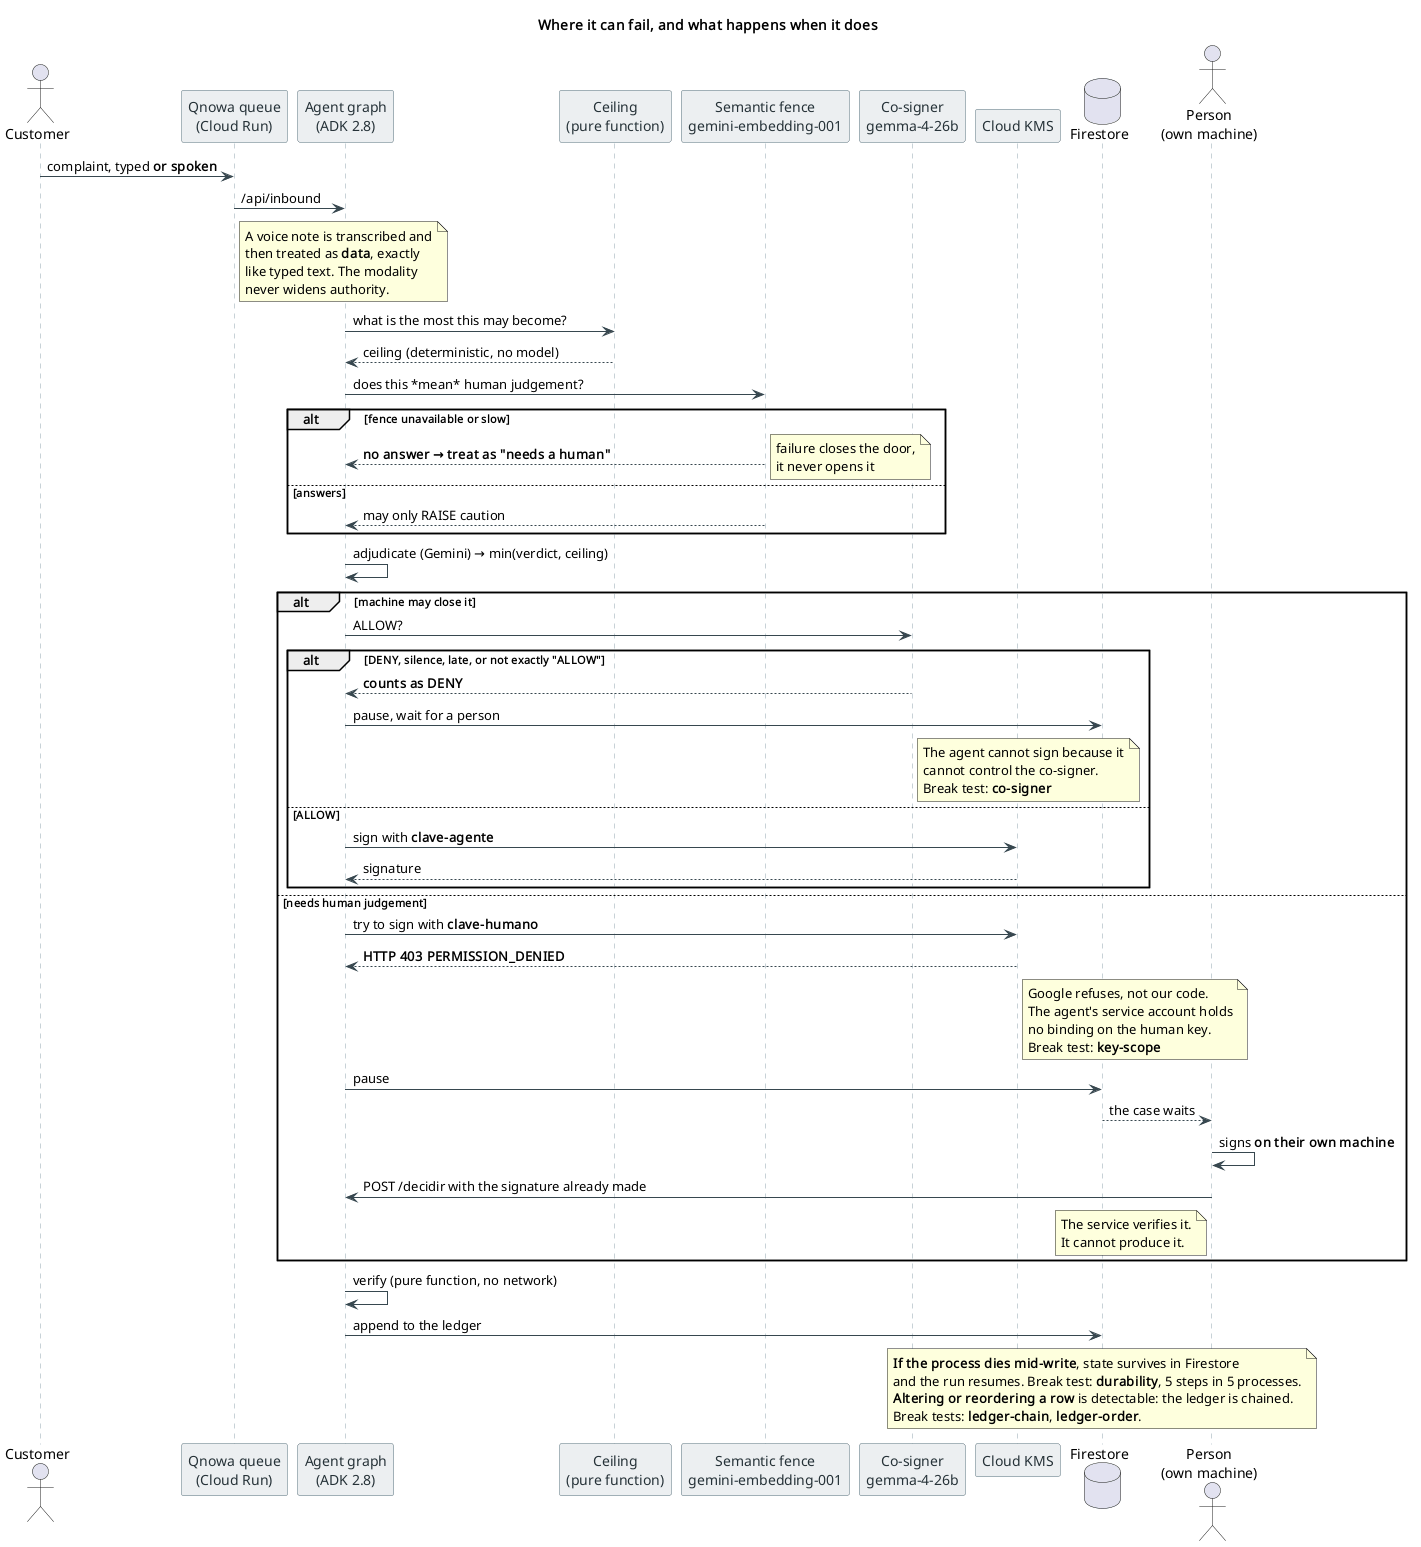

The diagram above was rendered by PlantUML. Its source (embedded in the PNG):
@startuml frontera_y_fallos
' Qué responde este diagrama: "how did you decouple systems, and design
' robust, failure-tolerant agentic systems?"
' Cada punto de fallo marcado abajo tiene un break test que lo ejerce.
skinparam backgroundColor #FFFFFF
skinparam defaultFontName Helvetica
skinparam shadowing false
skinparam sequence {
  ArrowColor #37474F
  LifeLineBorderColor #90A4AE
  ParticipantBorderColor #546E7A
  ParticipantBackgroundColor #ECEFF1
  ParticipantFontColor #263238
}

title Where it can fail, and what happens when it does

actor "Customer" as cli
participant "Qnowa queue\n(Cloud Run)" as portal
participant "Agent graph\n(ADK 2.8)" as grafo
participant "Ceiling\n(pure function)" as techo
participant "Semantic fence\ngemini-embedding-001" as cerco
participant "Co-signer\ngemma-4-26b" as gemma
participant "Cloud KMS" as kms
database "Firestore" as fs
actor "Person\n(own machine)" as humano

cli -> portal : complaint, typed **or spoken**
portal -> grafo : /api/inbound
note right of portal
  A voice note is transcribed and
  then treated as **data**, exactly
  like typed text. The modality
  never widens authority.
end note

grafo -> techo : what is the most this may become?
techo --> grafo : ceiling (deterministic, no model)

grafo -> cerco : does this *mean* human judgement?
alt fence unavailable or slow
  cerco --> grafo : <b>no answer → treat as "needs a human"</b>
  note right : failure closes the door,\nit never opens it
else answers
  cerco --> grafo : may only RAISE caution
end

grafo -> grafo : adjudicate (Gemini) → min(verdict, ceiling)

alt machine may close it
  grafo -> gemma : ALLOW?
  alt DENY, silence, late, or not exactly "ALLOW"
    gemma --> grafo : <b>counts as DENY</b>
    grafo -> fs : pause, wait for a person
    note right of gemma
      The agent cannot sign because it
      cannot control the co-signer.
      Break test: **co-signer**
    end note
  else ALLOW
    grafo -> kms : sign with **clave-agente**
    kms --> grafo : signature
  end
else needs human judgement
  grafo -> kms : try to sign with **clave-humano**
  kms --> grafo : <b>HTTP 403 PERMISSION_DENIED</b>
  note right of kms
    Google refuses, not our code.
    The agent's service account holds
    no binding on the human key.
    Break test: **key-scope**
  end note
  grafo -> fs : pause
  fs --> humano : the case waits
  humano -> humano : signs **on their own machine**
  humano -> grafo : POST /decidir with the signature already made
  note left of humano
    The service verifies it.
    It cannot produce it.
  end note
end

grafo -> grafo : verify (pure function, no network)
grafo -> fs : append to the ledger

note over fs
  <b>If the process dies mid-write</b>, state survives in Firestore
  and the run resumes. Break test: **durability**, 5 steps in 5 processes.
  <b>Altering or reordering a row</b> is detectable: the ledger is chained.
  Break tests: **ledger-chain**, **ledger-order**.
end note

@enduml